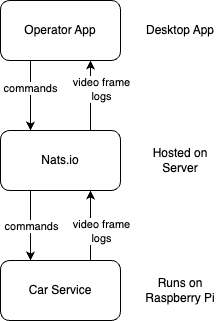

The diagram above was exported from draw.io. Its source (the exported page's mxGraphModel, read from the mxfile embedded in the PNG):
<mxGraphModel dx="378" dy="878" grid="1" gridSize="10" guides="1" tooltips="1" connect="1" arrows="1" fold="1" page="1" pageScale="1" pageWidth="827" pageHeight="1169" math="0" shadow="0">
  <root>
    <mxCell id="0" />
    <mxCell id="1" parent="0" />
    <mxCell id="yzfVu9C5GL3YeicNfJ8L-8" style="edgeStyle=orthogonalEdgeStyle;rounded=0;orthogonalLoop=1;jettySize=auto;html=1;exitX=0.25;exitY=1;exitDx=0;exitDy=0;entryX=0.25;entryY=0;entryDx=0;entryDy=0;" edge="1" parent="1" source="yzfVu9C5GL3YeicNfJ8L-1" target="yzfVu9C5GL3YeicNfJ8L-2">
      <mxGeometry relative="1" as="geometry" />
    </mxCell>
    <mxCell id="yzfVu9C5GL3YeicNfJ8L-10" value="commands" style="edgeLabel;html=1;align=center;verticalAlign=middle;resizable=0;points=[];" vertex="1" connectable="0" parent="yzfVu9C5GL3YeicNfJ8L-8">
      <mxGeometry relative="1" as="geometry">
        <mxPoint as="offset" />
      </mxGeometry>
    </mxCell>
    <mxCell id="yzfVu9C5GL3YeicNfJ8L-13" style="edgeStyle=orthogonalEdgeStyle;rounded=0;orthogonalLoop=1;jettySize=auto;html=1;exitX=0.75;exitY=0;exitDx=0;exitDy=0;entryX=0.75;entryY=1;entryDx=0;entryDy=0;" edge="1" parent="1" source="yzfVu9C5GL3YeicNfJ8L-1" target="yzfVu9C5GL3YeicNfJ8L-3">
      <mxGeometry relative="1" as="geometry" />
    </mxCell>
    <mxCell id="yzfVu9C5GL3YeicNfJ8L-14" value="video frame&lt;br style=&quot;border-color: var(--border-color);&quot;&gt;logs" style="edgeLabel;html=1;align=center;verticalAlign=middle;resizable=0;points=[];" vertex="1" connectable="0" parent="yzfVu9C5GL3YeicNfJ8L-13">
      <mxGeometry x="0.2" y="-2" relative="1" as="geometry">
        <mxPoint x="8" as="offset" />
      </mxGeometry>
    </mxCell>
    <mxCell id="yzfVu9C5GL3YeicNfJ8L-1" value="Nats.io" style="rounded=1;whiteSpace=wrap;html=1;" vertex="1" parent="1">
      <mxGeometry x="120" y="220" width="120" height="60" as="geometry" />
    </mxCell>
    <mxCell id="yzfVu9C5GL3YeicNfJ8L-11" style="edgeStyle=orthogonalEdgeStyle;rounded=0;orthogonalLoop=1;jettySize=auto;html=1;exitX=0.75;exitY=0;exitDx=0;exitDy=0;entryX=0.75;entryY=1;entryDx=0;entryDy=0;" edge="1" parent="1" source="yzfVu9C5GL3YeicNfJ8L-2" target="yzfVu9C5GL3YeicNfJ8L-1">
      <mxGeometry relative="1" as="geometry" />
    </mxCell>
    <mxCell id="yzfVu9C5GL3YeicNfJ8L-12" value="video frame&lt;br&gt;logs" style="edgeLabel;html=1;align=center;verticalAlign=middle;resizable=0;points=[];" vertex="1" connectable="0" parent="yzfVu9C5GL3YeicNfJ8L-11">
      <mxGeometry x="-0.0286" y="-1" relative="1" as="geometry">
        <mxPoint x="9" y="4" as="offset" />
      </mxGeometry>
    </mxCell>
    <mxCell id="yzfVu9C5GL3YeicNfJ8L-2" value="Car Service" style="rounded=1;whiteSpace=wrap;html=1;" vertex="1" parent="1">
      <mxGeometry x="120" y="350" width="120" height="60" as="geometry" />
    </mxCell>
    <mxCell id="yzfVu9C5GL3YeicNfJ8L-7" style="edgeStyle=orthogonalEdgeStyle;rounded=0;orthogonalLoop=1;jettySize=auto;html=1;exitX=0.25;exitY=1;exitDx=0;exitDy=0;entryX=0.25;entryY=0;entryDx=0;entryDy=0;" edge="1" parent="1" source="yzfVu9C5GL3YeicNfJ8L-3" target="yzfVu9C5GL3YeicNfJ8L-1">
      <mxGeometry relative="1" as="geometry" />
    </mxCell>
    <mxCell id="yzfVu9C5GL3YeicNfJ8L-9" value="commands" style="edgeLabel;html=1;align=center;verticalAlign=middle;resizable=0;points=[];" vertex="1" connectable="0" parent="yzfVu9C5GL3YeicNfJ8L-7">
      <mxGeometry x="-0.2286" y="-1" relative="1" as="geometry">
        <mxPoint as="offset" />
      </mxGeometry>
    </mxCell>
    <mxCell id="yzfVu9C5GL3YeicNfJ8L-3" value="Operator App" style="rounded=1;whiteSpace=wrap;html=1;" vertex="1" parent="1">
      <mxGeometry x="120" y="90" width="120" height="60" as="geometry" />
    </mxCell>
    <mxCell id="yzfVu9C5GL3YeicNfJ8L-4" value="Desktop App" style="text;html=1;strokeColor=none;fillColor=none;align=center;verticalAlign=middle;whiteSpace=wrap;rounded=0;" vertex="1" parent="1">
      <mxGeometry x="260" y="105" width="80" height="30" as="geometry" />
    </mxCell>
    <mxCell id="yzfVu9C5GL3YeicNfJ8L-5" value="Hosted on Server" style="text;html=1;strokeColor=none;fillColor=none;align=center;verticalAlign=middle;whiteSpace=wrap;rounded=0;" vertex="1" parent="1">
      <mxGeometry x="260" y="235" width="80" height="30" as="geometry" />
    </mxCell>
    <mxCell id="yzfVu9C5GL3YeicNfJ8L-6" value="Runs on Raspberry Pi" style="text;html=1;strokeColor=none;fillColor=none;align=center;verticalAlign=middle;whiteSpace=wrap;rounded=0;" vertex="1" parent="1">
      <mxGeometry x="260" y="365" width="80" height="30" as="geometry" />
    </mxCell>
  </root>
</mxGraphModel>